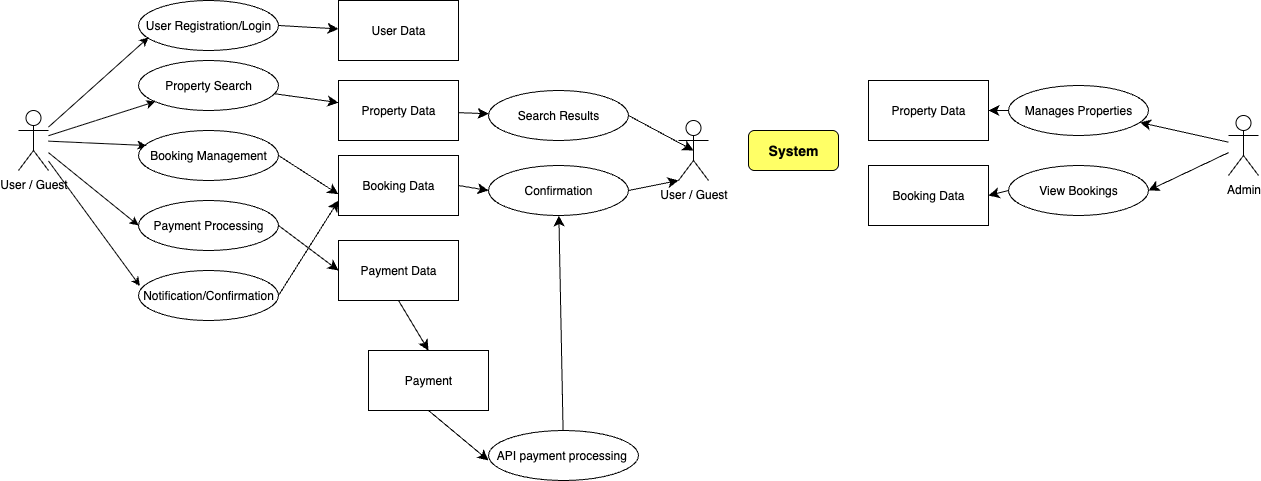

The diagram above was exported from draw.io. Its source (the exported page's mxGraphModel, read from the mxfile embedded in the PNG):
<mxGraphModel dx="3904" dy="2416" grid="1" gridSize="10" guides="1" tooltips="1" connect="1" arrows="1" fold="1" page="1" pageScale="1" pageWidth="850" pageHeight="1100" math="0" shadow="0">
  <root>
    <mxCell id="0" />
    <mxCell id="1" parent="0" />
    <mxCell id="UOTjAXOcIiOAx_vXbluN-29" value="User / Guest" style="shape=umlActor;verticalLabelPosition=bottom;verticalAlign=top;html=1;outlineConnect=0;" vertex="1" parent="1">
      <mxGeometry x="260" y="390" width="30" height="60" as="geometry" />
    </mxCell>
    <mxCell id="UOTjAXOcIiOAx_vXbluN-74" value="" style="edgeStyle=none;curved=1;rounded=0;orthogonalLoop=1;jettySize=auto;html=1;fontSize=12;startSize=8;endSize=8;" edge="1" parent="1" source="UOTjAXOcIiOAx_vXbluN-30" target="UOTjAXOcIiOAx_vXbluN-73">
      <mxGeometry relative="1" as="geometry" />
    </mxCell>
    <mxCell id="UOTjAXOcIiOAx_vXbluN-30" value="User Registration/Login" style="ellipse;whiteSpace=wrap;html=1;" vertex="1" parent="1">
      <mxGeometry x="380" y="280" width="140" height="50" as="geometry" />
    </mxCell>
    <mxCell id="UOTjAXOcIiOAx_vXbluN-77" value="" style="edgeStyle=none;curved=1;rounded=0;orthogonalLoop=1;jettySize=auto;html=1;fontSize=12;startSize=8;endSize=8;" edge="1" parent="1" source="UOTjAXOcIiOAx_vXbluN-31" target="UOTjAXOcIiOAx_vXbluN-76">
      <mxGeometry relative="1" as="geometry" />
    </mxCell>
    <mxCell id="UOTjAXOcIiOAx_vXbluN-31" value="Property Search" style="ellipse;whiteSpace=wrap;html=1;" vertex="1" parent="1">
      <mxGeometry x="380" y="340" width="140" height="50" as="geometry" />
    </mxCell>
    <mxCell id="UOTjAXOcIiOAx_vXbluN-32" value="" style="endArrow=classic;html=1;rounded=0;entryX=0.071;entryY=0.74;entryDx=0;entryDy=0;entryPerimeter=0;" edge="1" parent="1" source="UOTjAXOcIiOAx_vXbluN-29" target="UOTjAXOcIiOAx_vXbluN-30">
      <mxGeometry width="50" height="50" relative="1" as="geometry">
        <mxPoint x="350" y="370" as="sourcePoint" />
        <mxPoint x="400" y="320" as="targetPoint" />
      </mxGeometry>
    </mxCell>
    <mxCell id="UOTjAXOcIiOAx_vXbluN-33" value="" style="endArrow=classic;html=1;rounded=0;" edge="1" parent="1" source="UOTjAXOcIiOAx_vXbluN-29" target="UOTjAXOcIiOAx_vXbluN-31">
      <mxGeometry width="50" height="50" relative="1" as="geometry">
        <mxPoint x="350" y="370" as="sourcePoint" />
        <mxPoint x="400" y="320" as="targetPoint" />
      </mxGeometry>
    </mxCell>
    <mxCell id="UOTjAXOcIiOAx_vXbluN-37" value="Booking Management" style="ellipse;whiteSpace=wrap;html=1;" vertex="1" parent="1">
      <mxGeometry x="380" y="410" width="140" height="50" as="geometry" />
    </mxCell>
    <mxCell id="UOTjAXOcIiOAx_vXbluN-38" value="" style="endArrow=classic;html=1;rounded=0;entryX=0.057;entryY=0.3;entryDx=0;entryDy=0;entryPerimeter=0;" edge="1" parent="1" source="UOTjAXOcIiOAx_vXbluN-29" target="UOTjAXOcIiOAx_vXbluN-37">
      <mxGeometry width="50" height="50" relative="1" as="geometry">
        <mxPoint x="300" y="310" as="sourcePoint" />
        <mxPoint x="400" y="410" as="targetPoint" />
      </mxGeometry>
    </mxCell>
    <mxCell id="UOTjAXOcIiOAx_vXbluN-54" value="&lt;b&gt;&lt;font style=&quot;font-size: 14px;&quot;&gt;System&lt;/font&gt;&lt;/b&gt;" style="rounded=1;whiteSpace=wrap;html=1;fillColor=#FFFF66;" vertex="1" parent="1">
      <mxGeometry x="990" y="410" width="90" height="40" as="geometry" />
    </mxCell>
    <mxCell id="UOTjAXOcIiOAx_vXbluN-81" style="edgeStyle=none;curved=1;rounded=0;orthogonalLoop=1;jettySize=auto;html=1;exitX=1;exitY=0.5;exitDx=0;exitDy=0;entryX=0;entryY=0.5;entryDx=0;entryDy=0;fontSize=12;startSize=8;endSize=8;" edge="1" parent="1" source="UOTjAXOcIiOAx_vXbluN-55" target="UOTjAXOcIiOAx_vXbluN-80">
      <mxGeometry relative="1" as="geometry" />
    </mxCell>
    <mxCell id="UOTjAXOcIiOAx_vXbluN-55" value="Payment Processing" style="ellipse;whiteSpace=wrap;html=1;" vertex="1" parent="1">
      <mxGeometry x="380" y="480" width="140" height="50" as="geometry" />
    </mxCell>
    <mxCell id="UOTjAXOcIiOAx_vXbluN-82" style="edgeStyle=none;curved=1;rounded=0;orthogonalLoop=1;jettySize=auto;html=1;exitX=1;exitY=0.5;exitDx=0;exitDy=0;entryX=0;entryY=0.75;entryDx=0;entryDy=0;fontSize=12;startSize=8;endSize=8;" edge="1" parent="1" source="UOTjAXOcIiOAx_vXbluN-56" target="UOTjAXOcIiOAx_vXbluN-78">
      <mxGeometry relative="1" as="geometry" />
    </mxCell>
    <mxCell id="UOTjAXOcIiOAx_vXbluN-56" value="Notification/Confirmation" style="ellipse;whiteSpace=wrap;html=1;" vertex="1" parent="1">
      <mxGeometry x="380" y="550" width="140" height="50" as="geometry" />
    </mxCell>
    <mxCell id="UOTjAXOcIiOAx_vXbluN-57" value="" style="endArrow=classic;html=1;rounded=0;entryX=0;entryY=0.5;entryDx=0;entryDy=0;" edge="1" parent="1" source="UOTjAXOcIiOAx_vXbluN-29" target="UOTjAXOcIiOAx_vXbluN-55">
      <mxGeometry width="50" height="50" relative="1" as="geometry">
        <mxPoint x="260" y="430" as="sourcePoint" />
        <mxPoint x="318" y="499" as="targetPoint" />
      </mxGeometry>
    </mxCell>
    <mxCell id="UOTjAXOcIiOAx_vXbluN-58" value="" style="endArrow=classic;html=1;rounded=0;entryX=0.01;entryY=0.309;entryDx=0;entryDy=0;entryPerimeter=0;" edge="1" parent="1" source="UOTjAXOcIiOAx_vXbluN-29" target="UOTjAXOcIiOAx_vXbluN-56">
      <mxGeometry width="50" height="50" relative="1" as="geometry">
        <mxPoint x="250" y="500" as="sourcePoint" />
        <mxPoint x="320" y="575" as="targetPoint" />
      </mxGeometry>
    </mxCell>
    <mxCell id="UOTjAXOcIiOAx_vXbluN-65" style="edgeStyle=none;curved=1;rounded=0;orthogonalLoop=1;jettySize=auto;html=1;fontSize=12;startSize=8;endSize=8;" edge="1" parent="1" source="UOTjAXOcIiOAx_vXbluN-59" target="UOTjAXOcIiOAx_vXbluN-61">
      <mxGeometry relative="1" as="geometry" />
    </mxCell>
    <mxCell id="UOTjAXOcIiOAx_vXbluN-66" style="edgeStyle=none;curved=1;rounded=0;orthogonalLoop=1;jettySize=auto;html=1;entryX=1;entryY=0.5;entryDx=0;entryDy=0;fontSize=12;startSize=8;endSize=8;" edge="1" parent="1" source="UOTjAXOcIiOAx_vXbluN-59" target="UOTjAXOcIiOAx_vXbluN-60">
      <mxGeometry relative="1" as="geometry" />
    </mxCell>
    <mxCell id="UOTjAXOcIiOAx_vXbluN-59" value="Admin" style="shape=umlActor;verticalLabelPosition=bottom;verticalAlign=top;html=1;outlineConnect=0;" vertex="1" parent="1">
      <mxGeometry x="1470" y="395" width="30" height="60" as="geometry" />
    </mxCell>
    <mxCell id="UOTjAXOcIiOAx_vXbluN-95" style="edgeStyle=none;curved=1;rounded=0;orthogonalLoop=1;jettySize=auto;html=1;exitX=0;exitY=0.5;exitDx=0;exitDy=0;entryX=1;entryY=0.5;entryDx=0;entryDy=0;fontSize=12;startSize=8;endSize=8;" edge="1" parent="1" source="UOTjAXOcIiOAx_vXbluN-60" target="UOTjAXOcIiOAx_vXbluN-94">
      <mxGeometry relative="1" as="geometry" />
    </mxCell>
    <mxCell id="UOTjAXOcIiOAx_vXbluN-60" value="View Bookings" style="ellipse;whiteSpace=wrap;html=1;" vertex="1" parent="1">
      <mxGeometry x="1250" y="445" width="140" height="50" as="geometry" />
    </mxCell>
    <mxCell id="UOTjAXOcIiOAx_vXbluN-93" style="edgeStyle=none;curved=1;rounded=0;orthogonalLoop=1;jettySize=auto;html=1;exitX=0;exitY=0.5;exitDx=0;exitDy=0;entryX=1;entryY=0.5;entryDx=0;entryDy=0;fontSize=12;startSize=8;endSize=8;" edge="1" parent="1" source="UOTjAXOcIiOAx_vXbluN-61" target="UOTjAXOcIiOAx_vXbluN-92">
      <mxGeometry relative="1" as="geometry" />
    </mxCell>
    <mxCell id="UOTjAXOcIiOAx_vXbluN-61" value="Manages Properties" style="ellipse;whiteSpace=wrap;html=1;" vertex="1" parent="1">
      <mxGeometry x="1250" y="365" width="140" height="50" as="geometry" />
    </mxCell>
    <mxCell id="UOTjAXOcIiOAx_vXbluN-68" value="Payment" style="rounded=0;whiteSpace=wrap;html=1;" vertex="1" parent="1">
      <mxGeometry x="610" y="630" width="120" height="60" as="geometry" />
    </mxCell>
    <mxCell id="UOTjAXOcIiOAx_vXbluN-98" style="edgeStyle=none;curved=1;rounded=0;orthogonalLoop=1;jettySize=auto;html=1;fontSize=12;startSize=8;endSize=8;" edge="1" parent="1" source="UOTjAXOcIiOAx_vXbluN-71" target="UOTjAXOcIiOAx_vXbluN-87">
      <mxGeometry relative="1" as="geometry" />
    </mxCell>
    <mxCell id="UOTjAXOcIiOAx_vXbluN-71" value="API payment processing&amp;nbsp;" style="ellipse;whiteSpace=wrap;html=1;" vertex="1" parent="1">
      <mxGeometry x="730" y="710" width="150" height="50" as="geometry" />
    </mxCell>
    <mxCell id="UOTjAXOcIiOAx_vXbluN-73" value="User Data" style="whiteSpace=wrap;html=1;" vertex="1" parent="1">
      <mxGeometry x="580" y="280" width="120" height="60" as="geometry" />
    </mxCell>
    <mxCell id="UOTjAXOcIiOAx_vXbluN-84" value="" style="edgeStyle=none;curved=1;rounded=0;orthogonalLoop=1;jettySize=auto;html=1;fontSize=12;startSize=8;endSize=8;" edge="1" parent="1" source="UOTjAXOcIiOAx_vXbluN-76" target="UOTjAXOcIiOAx_vXbluN-83">
      <mxGeometry relative="1" as="geometry" />
    </mxCell>
    <mxCell id="UOTjAXOcIiOAx_vXbluN-76" value="Property Data" style="whiteSpace=wrap;html=1;" vertex="1" parent="1">
      <mxGeometry x="580" y="360" width="120" height="60" as="geometry" />
    </mxCell>
    <mxCell id="UOTjAXOcIiOAx_vXbluN-89" style="edgeStyle=none;curved=1;rounded=0;orthogonalLoop=1;jettySize=auto;html=1;exitX=1;exitY=0.5;exitDx=0;exitDy=0;entryX=0;entryY=0.5;entryDx=0;entryDy=0;fontSize=12;startSize=8;endSize=8;" edge="1" parent="1" source="UOTjAXOcIiOAx_vXbluN-78" target="UOTjAXOcIiOAx_vXbluN-87">
      <mxGeometry relative="1" as="geometry" />
    </mxCell>
    <mxCell id="UOTjAXOcIiOAx_vXbluN-78" value="Booking Data" style="whiteSpace=wrap;html=1;" vertex="1" parent="1">
      <mxGeometry x="580" y="435" width="120" height="60" as="geometry" />
    </mxCell>
    <mxCell id="UOTjAXOcIiOAx_vXbluN-79" style="edgeStyle=none;curved=1;rounded=0;orthogonalLoop=1;jettySize=auto;html=1;exitX=1;exitY=0.5;exitDx=0;exitDy=0;entryX=-0.001;entryY=0.645;entryDx=0;entryDy=0;entryPerimeter=0;fontSize=12;startSize=8;endSize=8;" edge="1" parent="1" source="UOTjAXOcIiOAx_vXbluN-37" target="UOTjAXOcIiOAx_vXbluN-78">
      <mxGeometry relative="1" as="geometry" />
    </mxCell>
    <mxCell id="UOTjAXOcIiOAx_vXbluN-100" style="edgeStyle=none;curved=1;rounded=0;orthogonalLoop=1;jettySize=auto;html=1;exitX=0.5;exitY=1;exitDx=0;exitDy=0;entryX=0.5;entryY=0;entryDx=0;entryDy=0;fontSize=12;startSize=8;endSize=8;" edge="1" parent="1" source="UOTjAXOcIiOAx_vXbluN-80" target="UOTjAXOcIiOAx_vXbluN-68">
      <mxGeometry relative="1" as="geometry" />
    </mxCell>
    <mxCell id="UOTjAXOcIiOAx_vXbluN-80" value="Payment Data" style="whiteSpace=wrap;html=1;" vertex="1" parent="1">
      <mxGeometry x="580" y="520" width="120" height="60" as="geometry" />
    </mxCell>
    <mxCell id="UOTjAXOcIiOAx_vXbluN-83" value="Search Results" style="ellipse;whiteSpace=wrap;html=1;" vertex="1" parent="1">
      <mxGeometry x="730" y="370" width="140" height="50" as="geometry" />
    </mxCell>
    <mxCell id="UOTjAXOcIiOAx_vXbluN-85" value="User / Guest" style="shape=umlActor;verticalLabelPosition=bottom;verticalAlign=top;html=1;outlineConnect=0;" vertex="1" parent="1">
      <mxGeometry x="920" y="400" width="30" height="60" as="geometry" />
    </mxCell>
    <mxCell id="UOTjAXOcIiOAx_vXbluN-86" style="edgeStyle=none;curved=1;rounded=0;orthogonalLoop=1;jettySize=auto;html=1;exitX=1;exitY=0.5;exitDx=0;exitDy=0;entryX=0.5;entryY=0.5;entryDx=0;entryDy=0;entryPerimeter=0;fontSize=12;startSize=8;endSize=8;" edge="1" parent="1" source="UOTjAXOcIiOAx_vXbluN-83" target="UOTjAXOcIiOAx_vXbluN-85">
      <mxGeometry relative="1" as="geometry" />
    </mxCell>
    <mxCell id="UOTjAXOcIiOAx_vXbluN-87" value="Confirmation" style="ellipse;whiteSpace=wrap;html=1;" vertex="1" parent="1">
      <mxGeometry x="730" y="445" width="140" height="50" as="geometry" />
    </mxCell>
    <mxCell id="UOTjAXOcIiOAx_vXbluN-88" style="edgeStyle=none;curved=1;rounded=0;orthogonalLoop=1;jettySize=auto;html=1;exitX=1;exitY=0.5;exitDx=0;exitDy=0;entryX=0;entryY=1;entryDx=0;entryDy=0;entryPerimeter=0;fontSize=12;startSize=8;endSize=8;" edge="1" parent="1" source="UOTjAXOcIiOAx_vXbluN-87" target="UOTjAXOcIiOAx_vXbluN-85">
      <mxGeometry relative="1" as="geometry" />
    </mxCell>
    <mxCell id="UOTjAXOcIiOAx_vXbluN-92" value="Property Data" style="whiteSpace=wrap;html=1;" vertex="1" parent="1">
      <mxGeometry x="1110" y="360" width="120" height="60" as="geometry" />
    </mxCell>
    <mxCell id="UOTjAXOcIiOAx_vXbluN-94" value="Booking Data" style="whiteSpace=wrap;html=1;" vertex="1" parent="1">
      <mxGeometry x="1110" y="445" width="120" height="60" as="geometry" />
    </mxCell>
    <mxCell id="UOTjAXOcIiOAx_vXbluN-99" style="edgeStyle=none;curved=1;rounded=0;orthogonalLoop=1;jettySize=auto;html=1;exitX=0.5;exitY=1;exitDx=0;exitDy=0;entryX=0;entryY=0.6;entryDx=0;entryDy=0;entryPerimeter=0;fontSize=12;startSize=8;endSize=8;" edge="1" parent="1" source="UOTjAXOcIiOAx_vXbluN-68" target="UOTjAXOcIiOAx_vXbluN-71">
      <mxGeometry relative="1" as="geometry" />
    </mxCell>
  </root>
</mxGraphModel>